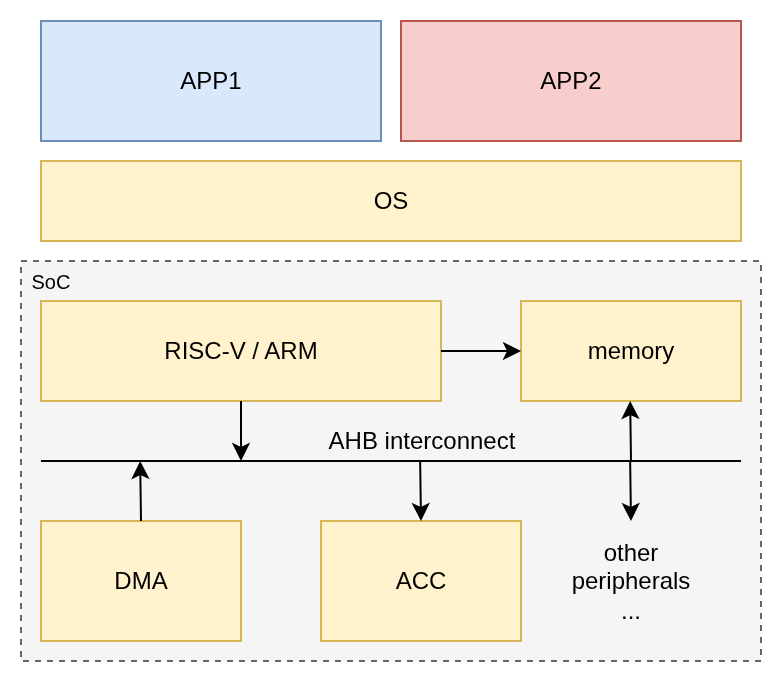

The diagram above was exported from draw.io. Its source (the exported page's mxGraphModel, read from the mxfile embedded in the PNG):
<mxGraphModel dx="777" dy="481" grid="1" gridSize="10" guides="1" tooltips="1" connect="1" arrows="1" fold="1" page="1" pageScale="1" pageWidth="850" pageHeight="1100" math="0" shadow="0">
  <root>
    <mxCell id="0" />
    <mxCell id="1" parent="0" />
    <mxCell id="bUnaVq833wuSXN1vwwOM-22" value="" style="rounded=0;whiteSpace=wrap;html=1;fillColor=#f5f5f5;fontColor=#333333;strokeColor=#666666;dashed=1;" parent="1" vertex="1">
      <mxGeometry x="30" y="160" width="370" height="200" as="geometry" />
    </mxCell>
    <mxCell id="bUnaVq833wuSXN1vwwOM-1" value="APP1" style="rounded=0;whiteSpace=wrap;html=1;fillColor=#dae8fc;strokeColor=#6c8ebf;" parent="1" vertex="1">
      <mxGeometry x="40" y="40" width="170" height="60" as="geometry" />
    </mxCell>
    <mxCell id="bUnaVq833wuSXN1vwwOM-2" value="OS" style="rounded=0;whiteSpace=wrap;html=1;fillColor=#fff2cc;strokeColor=#d6b656;" parent="1" vertex="1">
      <mxGeometry x="40" y="110" width="350" height="40" as="geometry" />
    </mxCell>
    <mxCell id="bUnaVq833wuSXN1vwwOM-3" value="APP2" style="rounded=0;whiteSpace=wrap;html=1;fillColor=#f8cecc;strokeColor=#b85450;" parent="1" vertex="1">
      <mxGeometry x="220" y="40" width="170" height="60" as="geometry" />
    </mxCell>
    <mxCell id="bUnaVq833wuSXN1vwwOM-4" value="RISC-V / ARM" style="rounded=0;whiteSpace=wrap;html=1;fillColor=#fff2cc;strokeColor=#d6b656;" parent="1" vertex="1">
      <mxGeometry x="40" y="180" width="200" height="50" as="geometry" />
    </mxCell>
    <mxCell id="bUnaVq833wuSXN1vwwOM-5" value="memory" style="rounded=0;whiteSpace=wrap;html=1;fillColor=#fff2cc;strokeColor=#d6b656;" parent="1" vertex="1">
      <mxGeometry x="280" y="180" width="110" height="50" as="geometry" />
    </mxCell>
    <mxCell id="bUnaVq833wuSXN1vwwOM-6" value="" style="endArrow=classic;html=1;rounded=0;exitX=1;exitY=0.5;exitDx=0;exitDy=0;entryX=0;entryY=0.5;entryDx=0;entryDy=0;" parent="1" source="bUnaVq833wuSXN1vwwOM-4" target="bUnaVq833wuSXN1vwwOM-5" edge="1">
      <mxGeometry width="50" height="50" relative="1" as="geometry">
        <mxPoint x="290" y="320" as="sourcePoint" />
        <mxPoint x="340" y="270" as="targetPoint" />
      </mxGeometry>
    </mxCell>
    <mxCell id="bUnaVq833wuSXN1vwwOM-8" value="" style="endArrow=none;html=1;rounded=0;" parent="1" edge="1">
      <mxGeometry width="50" height="50" relative="1" as="geometry">
        <mxPoint x="40" y="260" as="sourcePoint" />
        <mxPoint x="390" y="260" as="targetPoint" />
      </mxGeometry>
    </mxCell>
    <mxCell id="bUnaVq833wuSXN1vwwOM-10" value="DMA" style="rounded=0;whiteSpace=wrap;html=1;fillColor=#fff2cc;strokeColor=#d6b656;" parent="1" vertex="1">
      <mxGeometry x="40" y="290" width="100" height="60" as="geometry" />
    </mxCell>
    <mxCell id="bUnaVq833wuSXN1vwwOM-11" value="ACC" style="rounded=0;whiteSpace=wrap;html=1;fillColor=#fff2cc;strokeColor=#d6b656;" parent="1" vertex="1">
      <mxGeometry x="180" y="290" width="100" height="60" as="geometry" />
    </mxCell>
    <mxCell id="bUnaVq833wuSXN1vwwOM-13" value="" style="endArrow=classic;html=1;rounded=0;" parent="1" edge="1">
      <mxGeometry width="50" height="50" relative="1" as="geometry">
        <mxPoint x="90" y="290" as="sourcePoint" />
        <mxPoint x="89.58" y="260" as="targetPoint" />
      </mxGeometry>
    </mxCell>
    <mxCell id="bUnaVq833wuSXN1vwwOM-14" value="" style="endArrow=classic;html=1;rounded=0;" parent="1" edge="1">
      <mxGeometry width="50" height="50" relative="1" as="geometry">
        <mxPoint x="229.58" y="260" as="sourcePoint" />
        <mxPoint x="230" y="290" as="targetPoint" />
      </mxGeometry>
    </mxCell>
    <mxCell id="bUnaVq833wuSXN1vwwOM-15" value="" style="endArrow=classic;html=1;rounded=0;" parent="1" edge="1">
      <mxGeometry width="50" height="50" relative="1" as="geometry">
        <mxPoint x="140" y="230" as="sourcePoint" />
        <mxPoint x="140" y="260" as="targetPoint" />
      </mxGeometry>
    </mxCell>
    <mxCell id="bUnaVq833wuSXN1vwwOM-16" value="" style="endArrow=classic;html=1;rounded=0;" parent="1" edge="1">
      <mxGeometry width="50" height="50" relative="1" as="geometry">
        <mxPoint x="334.58" y="260" as="sourcePoint" />
        <mxPoint x="335" y="290" as="targetPoint" />
      </mxGeometry>
    </mxCell>
    <mxCell id="bUnaVq833wuSXN1vwwOM-18" value="" style="endArrow=classic;html=1;rounded=0;" parent="1" edge="1">
      <mxGeometry width="50" height="50" relative="1" as="geometry">
        <mxPoint x="335" y="260" as="sourcePoint" />
        <mxPoint x="334.58" y="230" as="targetPoint" />
      </mxGeometry>
    </mxCell>
    <mxCell id="bUnaVq833wuSXN1vwwOM-19" value="other peripherals ..." style="text;html=1;align=center;verticalAlign=middle;whiteSpace=wrap;rounded=0;" parent="1" vertex="1">
      <mxGeometry x="305" y="305" width="60" height="30" as="geometry" />
    </mxCell>
    <mxCell id="bUnaVq833wuSXN1vwwOM-24" value="&lt;font style=&quot;font-size: 10px;&quot;&gt;SoC&lt;/font&gt;" style="text;html=1;align=center;verticalAlign=middle;whiteSpace=wrap;rounded=0;" parent="1" vertex="1">
      <mxGeometry x="30" y="160" width="30" height="20" as="geometry" />
    </mxCell>
    <mxCell id="bUnaVq833wuSXN1vwwOM-26" value="AHB interconnect" style="text;html=1;align=center;verticalAlign=middle;whiteSpace=wrap;rounded=0;" parent="1" vertex="1">
      <mxGeometry x="172.5" y="240" width="115" height="20" as="geometry" />
    </mxCell>
  </root>
</mxGraphModel>